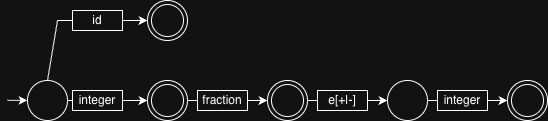

The diagram above was exported from draw.io. Its source (the exported page's mxGraphModel, read from the mxfile embedded in the PNG):
<mxGraphModel dx="1454" dy="2041" grid="1" gridSize="10" guides="1" tooltips="1" connect="1" arrows="1" fold="1" page="1" pageScale="1" pageWidth="850" pageHeight="1100" math="0" shadow="0">
  <root>
    <mxCell id="0" />
    <mxCell id="1" parent="0" />
    <mxCell id="2" edge="1" parent="1" source="3" style="edgeStyle=orthogonalEdgeStyle;rounded=0;orthogonalLoop=1;jettySize=auto;html=1;entryX=0;entryY=0.5;entryDx=0;entryDy=0;">
      <mxGeometry relative="1" as="geometry">
        <mxPoint x="1640" y="1180" as="targetPoint" />
      </mxGeometry>
    </mxCell>
    <mxCell id="3" parent="1" style="ellipse;whiteSpace=wrap;html=1;aspect=fixed;" value="" vertex="1">
      <mxGeometry height="40" width="40" x="1520" y="1160" as="geometry" />
    </mxCell>
    <mxCell id="4" edge="1" parent="1" style="edgeStyle=orthogonalEdgeStyle;rounded=0;orthogonalLoop=1;jettySize=auto;html=1;entryX=0;entryY=0.5;entryDx=0;entryDy=0;">
      <mxGeometry relative="1" as="geometry">
        <mxPoint x="1680" y="1180" as="sourcePoint" />
        <mxPoint x="1760" y="1180" as="targetPoint" />
      </mxGeometry>
    </mxCell>
    <mxCell id="5" edge="1" parent="1" style="edgeStyle=orthogonalEdgeStyle;rounded=0;orthogonalLoop=1;jettySize=auto;html=1;" target="7">
      <mxGeometry relative="1" as="geometry">
        <mxPoint x="1800" y="1180" as="sourcePoint" />
      </mxGeometry>
    </mxCell>
    <mxCell id="6" edge="1" parent="1" source="7" style="edgeStyle=orthogonalEdgeStyle;rounded=0;orthogonalLoop=1;jettySize=auto;html=1;entryX=0;entryY=0.5;entryDx=0;entryDy=0;" target="8">
      <mxGeometry relative="1" as="geometry" />
    </mxCell>
    <mxCell id="7" parent="1" style="ellipse;whiteSpace=wrap;html=1;aspect=fixed;" value="" vertex="1">
      <mxGeometry height="40" width="40" x="1880" y="1160" as="geometry" />
    </mxCell>
    <mxCell id="8" parent="1" style="ellipse;shape=doubleEllipse;html=1;dashed=0;whiteSpace=wrap;aspect=fixed;" value="" vertex="1">
      <mxGeometry height="40" width="40" x="2000" y="1160" as="geometry" />
    </mxCell>
    <mxCell id="9" edge="1" parent="1" style="endArrow=classic;html=1;rounded=0;entryX=0;entryY=0.5;entryDx=0;entryDy=0;" value="">
      <mxGeometry height="50" relative="1" width="50" as="geometry">
        <mxPoint x="1500" y="1179.87" as="sourcePoint" />
        <mxPoint x="1520" y="1179.87" as="targetPoint" />
      </mxGeometry>
    </mxCell>
    <mxCell id="10" parent="1" style="rounded=0;whiteSpace=wrap;html=1;" value="integer" vertex="1">
      <mxGeometry height="20" width="50" x="1565" y="1170" as="geometry" />
    </mxCell>
    <mxCell id="11" parent="1" style="rounded=0;whiteSpace=wrap;html=1;" value="fraction" vertex="1">
      <mxGeometry height="20" width="50" x="1690" y="1170" as="geometry" />
    </mxCell>
    <mxCell id="12" parent="1" style="rounded=0;whiteSpace=wrap;html=1;" value="e[+|-]" vertex="1">
      <mxGeometry height="20" width="50" x="1810" y="1170" as="geometry" />
    </mxCell>
    <mxCell id="13" parent="1" style="rounded=0;whiteSpace=wrap;html=1;" value="integer" vertex="1">
      <mxGeometry height="20" width="50" x="1930" y="1170" as="geometry" />
    </mxCell>
    <mxCell id="14" parent="1" style="ellipse;shape=doubleEllipse;html=1;dashed=0;whiteSpace=wrap;aspect=fixed;" value="" vertex="1">
      <mxGeometry height="40" width="40" x="1760" y="1160" as="geometry" />
    </mxCell>
    <mxCell id="15" parent="1" style="ellipse;shape=doubleEllipse;html=1;dashed=0;whiteSpace=wrap;aspect=fixed;" value="" vertex="1">
      <mxGeometry height="40" width="40" x="1640" y="1160" as="geometry" />
    </mxCell>
    <mxCell id="16" parent="1" style="ellipse;shape=doubleEllipse;html=1;dashed=0;whiteSpace=wrap;aspect=fixed;" value="" vertex="1">
      <mxGeometry height="40" width="40" x="1640" y="1080" as="geometry" />
    </mxCell>
    <mxCell id="17" edge="1" parent="1" source="3" style="rounded=0;orthogonalLoop=1;jettySize=auto;html=1;exitX=0.5;exitY=0;exitDx=0;exitDy=0;entryX=0;entryY=0.5;entryDx=0;entryDy=0;endArrow=none;endFill=0;" target="19" value="">
      <mxGeometry relative="1" as="geometry">
        <Array as="points">
          <mxPoint x="1550" y="1100" />
        </Array>
        <mxPoint x="1540" y="1160" as="sourcePoint" />
        <mxPoint x="1550" y="1100" as="targetPoint" />
      </mxGeometry>
    </mxCell>
    <mxCell id="18" edge="1" parent="1" source="19" style="edgeStyle=orthogonalEdgeStyle;rounded=0;orthogonalLoop=1;jettySize=auto;html=1;entryX=0;entryY=0.5;entryDx=0;entryDy=0;" target="16">
      <mxGeometry relative="1" as="geometry" />
    </mxCell>
    <mxCell id="19" parent="1" style="rounded=0;whiteSpace=wrap;html=1;" value="id" vertex="1">
      <mxGeometry height="20" width="50" x="1565" y="1090" as="geometry" />
    </mxCell>
  </root>
</mxGraphModel>